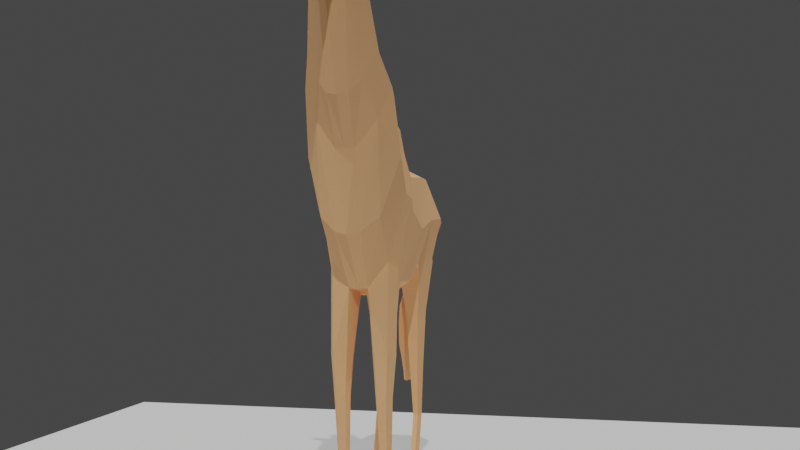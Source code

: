 # Source: girrafe-ploy.blend  (saved by Blender 2.80.75; exported with 4.5.12 LTS)
import bpy
from mathutils import Matrix  # noqa: F401  (used for matrix-valued properties, if any)

bpy.ops.wm.read_factory_settings(use_empty=True)
scene = bpy.context.scene
scene.name = 'Scene'

# ---- collections
col_collection = bpy.data.collections.new('Collection'); scene.collection.children.link(col_collection)

# ---- materials (node trees are filled in below, after node groups)
mat_material_001 = bpy.data.materials.new('Material.001')
mat_material_001.use_transparent_shadow = False

# ---- material node trees
mat_material_001.use_nodes = True; mat_material_001.node_tree.nodes.clear()
_N = mat_material_001.node_tree.nodes; _L = mat_material_001.node_tree.links
n0 = _N.new('ShaderNodeOutputMaterial'); n0.name = 'Material Output'; n0.location = (300, 300)
n1 = _N.new('ShaderNodeBsdfPrincipled'); n1.name = 'Principled BSDF'; n1.location = (10, 300)
n1.distribution = 'GGX'
n1.subsurface_method = 'BURLEY'
n1.inputs[0].default_value = (1.0, 0.5286, 0.258, 1.0)
n1.inputs[2].default_value = 1.0
n1.inputs[3].default_value = 1.45
n1.inputs[13].default_value = 0.08182
n1.inputs[27].default_value = (0.0, 0.0, 0.0, 1.0)
n1.inputs[28].default_value = 1.0
_L.new(n1.outputs[0], n0.inputs[0])
n0.is_active_output = True

# ---- world
world_world = bpy.data.worlds.new('World'); scene.world = world_world
world_world.use_nodes = True; world_world.node_tree.nodes.clear()
_N = world_world.node_tree.nodes; _L = world_world.node_tree.links
n0 = _N.new('ShaderNodeOutputWorld'); n0.name = 'World Output'; n0.location = (300, 300)
n1 = _N.new('ShaderNodeBackground'); n1.name = 'Background'; n1.location = (10, 300)
n1.inputs[0].default_value = (0.05088, 0.05088, 0.05088, 1.0)
_L.new(n1.outputs[0], n0.inputs[0])
n0.is_active_output = True
world_world.color = (0.05088, 0.05088, 0.05088)
world_world.use_sun_shadow = False
world_world.sun_shadow_jitter_overblur = 0.0

# ---- cameras
cam_camera = bpy.data.cameras.new('Camera')
cam_camera.clip_end = 100.0
cam_camera.ortho_scale = 7.314

# ---- lights
light_sun = bpy.data.lights.new('Sun', 'SUN')
light_sun.transmission_factor = 0.0
light_sun.energy = 1.0
light_sun.shadow_soft_size = 0.125
light_sun_001 = bpy.data.lights.new('Sun.001', 'SUN')
light_sun_001.transmission_factor = 0.0
light_sun_001.energy = 1.0
light_sun_001.shadow_soft_size = 0.125
light_sun_002 = bpy.data.lights.new('Sun.002', 'SUN')
light_sun_002.transmission_factor = 0.0
light_sun_002.energy = 1.0
light_sun_002.shadow_soft_size = 0.125

# ---- meshes
me_plane = bpy.data.meshes.new('Plane')
me_plane.from_pydata([(-1.566, 0.0, -0.7167), (-0.8824, 0.0, -0.9043), (-1.438, 0.0, -0.1014), (-1.074, 0.0, 0.1598), (-0.457, 0.0, -1.17), (-0.5527, 0.0, 0.2024), (0.0002854, 0.0, -1.138), (-0.04226, 0.0, 0.5533), (0.4257, 0.0, -1.043), (0.1173, 0.0, 0.7235), (0.8416, 0.0, -0.5295), (0.3832, 0.0, 0.8936), (1.16, 0.0, 0.7229), (0.8086, 0.0, 1.574), (1.33, 0.0, 1.616), (1.0, 0.0, 2.042), (1.457, 0.0, 2.063), (1.128, 0.0, 2.319), (1.596, 0.0, 2.169), (1.298, 0.0, 2.489), (1.883, 0.0, 2.031), (1.404, 0.0, 2.659), (2.095, 0.0, 2.031), (1.723, 0.0, 2.691), (2.298, 0.0, 1.925), (1.925, 0.0, 2.585), (2.375, 0.0, 1.992), (2.32, 0.0, 2.149), (0.8975, 0.0, 0.262), (0.6232, 0.0, 1.191), (-1.383, -0.311, -0.06353), (-1.51, -0.311, -0.766), (-0.8311, -0.311, -0.8426), (-1.012, -0.311, 0.06736), (-0.4057, -0.311, -1.016), (-0.4808, -0.311, 0.04826), (0.01056, -0.311, -0.9944), (-0.01144, -0.311, 0.3992), (0.3545, -0.2777, -0.7865), (0.1802, -0.3291, 0.5194), (0.7098, -0.2884, -0.3654), (0.4367, -0.3564, 0.7639), (1.063, -0.2083, 0.8668), (0.8543, -0.2083, 1.373), (0.8341, -0.299, 0.538), (0.7119, -0.2763, 1.107), (1.313, -0.1275, 1.626), (1.014, -0.1275, 2.012), (1.429, -0.1121, 2.031), (1.172, -0.1334, 2.244), (1.59, -0.1304, 2.229), (1.332, -0.1272, 2.428), (1.886, -0.141, 2.109), (1.463, -0.1409, 2.613), (2.099, -0.141, 2.109), (1.725, -0.1409, 2.639), (2.268, -0.09098, 2.03), (1.96, -0.1448, 2.524), (2.366, -0.05877, 2.048), (0.8101, -0.1249, -0.5011), (0.4257, -0.09278, -1.043), (0.6232, -0.09278, 1.191), (0.8086, -0.09278, 1.574), (-0.8824, -0.09278, -0.9043), (-1.55, -0.08528, -0.7888), (0.1173, -0.09278, 0.7235), (0.3832, -0.09278, 0.8936), (1.883, -0.06342, 2.031), (1.596, -0.06342, 2.169), (-1.422, -0.08528, -0.08629), (-1.074, -0.09278, 0.1598), (1.298, -0.06342, 2.489), (1.434, -0.07409, 2.663), (1.14, -0.1022, 0.7427), (0.8975, -0.09278, 0.262), (-0.457, -0.09278, -1.17), (2.095, -0.06342, 2.031), (-0.5527, -0.09278, 0.2024), (1.696, -0.07409, 2.689), (1.33, -0.06342, 1.616), (1.0, -0.06342, 2.042), (0.0002854, -0.09278, -1.138), (2.3, -0.05646, 1.939), (-0.04226, -0.09278, 0.5533), (1.925, -0.06342, 2.585), (1.457, -0.06342, 2.063), (2.32, -0.06418, 2.141), (2.389, -0.02544, 2.011), (1.128, -0.06342, 2.319), (-1.51, -0.311, -0.766), (-0.8824, -0.311, -0.9043), (-0.8824, -0.09278, -0.9043), (-1.51, -0.09278, -0.766), (-1.51, -0.311, -0.766), (-0.8824, -0.311, -0.9043), (-0.8824, -0.09278, -0.9043), (-1.51, -0.09278, -0.766), (-1.376, -0.2646, -1.345), (-1.015, -0.2646, -1.424), (-1.015, -0.1391, -1.424), (-1.376, -0.1391, -1.345), (-1.347, -0.2439, -1.976), (-1.101, -0.2439, -1.948), (-1.101, -0.1599, -1.948), (-1.304, -0.1612, -1.982), (-1.343, -0.2266, -2.524), (-1.199, -0.2266, -2.508), (-1.199, -0.1772, -2.508), (-1.3, -0.1779, -2.511), (-1.22, -0.2266, -2.903), (-1.074, -0.2266, -2.897), (-1.074, -0.1772, -2.897), (-1.22, -0.1772, -2.903), (-1.197, -0.2391, -3.117), (-0.9776, -0.2391, -3.107), (-0.9776, -0.1646, -3.107), (-1.197, -0.1646, -3.117), (-1.112, -0.2391, -3.289), (-0.911, -0.2391, -3.2), (-0.911, -0.1646, -3.2), (-1.112, -0.1646, -3.289), (-1.14, -0.2661, -3.385), (-0.761, -0.2661, -3.385), (-0.761, -0.1376, -3.385), (-1.14, -0.1376, -3.385), (0.1078, -0.2664, -1.732), (0.3636, -0.2664, -1.674), (0.1078, -0.1352, -1.732), (0.3636, -0.1352, -1.674), (0.1468, -0.2488, -2.114), (0.3349, -0.2488, -2.106), (0.1468, -0.1546, -2.114), (0.3349, -0.1546, -2.106), (0.1253, -0.2359, -2.644), (0.2595, -0.2359, -2.666), (0.1253, -0.1678, -2.644), (0.2595, -0.1678, -2.666), (0.07713, -0.2464, -3.01), (0.2546, -0.2464, -2.999), (0.07713, -0.1574, -3.01), (0.2546, -0.1574, -2.999), (0.1303, -0.2374, -3.173), (0.2719, -0.2374, -3.165), (0.1303, -0.1664, -3.173), (0.2719, -0.1664, -3.165), (0.09341, -0.2621, -3.334), (0.3184, -0.2621, -3.248), (0.09341, -0.1416, -3.334), (0.3184, -0.1416, -3.248), (0.1404, -0.2873, -3.385), (0.4819, -0.2873, -3.385), (0.1404, -0.1164, -3.385), (0.4819, -0.1164, -3.385), (0.213, 0.0, -1.09), (0.03751, 0.0, 0.6384), (0.2034, -0.3369, -0.8625), (0.1053, -0.3339, 0.4873), (0.03751, -0.03411, 0.6384), (0.213, -0.03411, -1.09), (0.2357, -0.3268, -1.703), (0.2357, -0.1086, -1.703), (0.2408, -0.2931, -2.11), (0.2408, -0.1365, -2.11), (0.1924, -0.2721, -2.655), (0.1924, -0.1589, -2.655), (0.1659, -0.2895, -3.004), (0.1659, -0.1415, -3.004), (0.2011, -0.2745, -3.169), (0.2011, -0.1565, -3.169), (0.2059, -0.3157, -3.291), (0.2059, -0.1153, -3.291), (0.3111, -0.3576, -3.385), (0.3111, -0.07343, -3.385), (-1.224, 0.0, -0.8001), (-1.256, 0.0, 0.02923), (-1.171, -0.394, -0.8043), (-1.191, -0.3189, 0.05135), (-1.248, -0.0261, 0.03676), (-1.216, -0.0261, -0.8465), (-1.196, -0.394, -0.8352), (-1.196, -0.03231, -0.8352), (-1.196, -0.394, -0.8352), (-1.196, -0.03231, -0.8352), (-1.196, -0.3171, -1.385), (-1.196, -0.1092, -1.385), (-1.224, -0.2827, -1.962), (-1.224, -0.1436, -1.962), (-1.271, -0.2541, -2.516), (-1.271, -0.1722, -2.516), (-1.147, -0.2541, -2.9), (-1.147, -0.1722, -2.9), (-1.087, -0.2749, -3.112), (-1.087, -0.1514, -3.112), (-1.011, -0.2749, -3.245), (-1.011, -0.1514, -3.245), (-0.9503, -0.3196, -3.385), (-0.9503, -0.1067, -3.385), (0.1053, -0.1854, 0.4873), (-1.498, 0.0, -0.2457), (-1.447, -0.4413, -0.4148), (-0.9217, -0.4413, -0.3876), (-0.4433, -0.4413, -0.4839), (-0.0004389, -0.4413, -0.2976), (0.2674, -0.4337, -0.1335), (0.5732, -0.4527, 0.1992), (0.9587, -0.3386, 1.12), (1.164, -0.2578, 1.819), (1.301, -0.2531, 2.138), (1.461, -0.2591, 2.328), (1.597, -0.2101, 2.432), (1.831, -0.2043, 2.462), (2.097, -0.1898, 2.356), (2.332, -0.09809, 2.144), (0.773, -0.418, 0.8227), (-1.479, -0.1234, -0.2528), (0.1543, -0.4657, -0.1876), (-1.181, -0.4867, -0.3765), (-1.584, 0.0, -0.2931), (-1.594, -0.07613, -0.2889), (-1.507, -0.09509, -0.2813), (-1.506, 0.0, -0.2914), (-1.627, 0.0, -0.4924), (-1.632, -0.07103, -0.4898), (-1.583, -0.08171, -0.488), (-1.583, 0.0, -0.4937), (-1.628, 0.0, -0.7019), (-1.633, -0.03239, -0.6992), (-1.584, -0.04306, -0.6974), (-1.584, 0.0, -0.7031), (-1.63, 0.0, -0.958), (-1.636, -0.02164, -0.9554), (-1.587, -0.03231, -0.9536), (-1.587, 0.0, -0.9593), (-1.664, 0.0, -1.238), (-1.638, -0.01822, -1.229), (-1.589, -0.02889, -1.227), (-1.589, 0.0, -1.233), (-1.716, 0.0, -1.372), (-1.698, -0.03754, -1.359), (-1.576, -0.0641, -1.354), (-1.538, 0.0, -1.373), (-1.719, 0.0, -1.56), (-1.703, -0.04095, -1.546), (-1.562, -0.07139, -1.541), (-1.525, 0.0, -1.562), (-1.756, 0.0, -1.805), (-1.744, -0.032, -1.789), (-1.57, -0.0699, -1.783), (-1.532, 0.0, -1.807), (-1.749, 0.0, -1.935), (-1.734, -0.07043, -1.92), (-1.588, -0.0497, -1.917), (-1.551, 0.0, -1.936), (-1.753, 0.0, -2.118), (-1.733, -0.04579, -2.106), (-1.635, -0.03186, -2.104), (-1.598, 0.0, -2.118), (-1.753, 0.0, -2.118), (-1.733, -0.04579, -2.106), (-1.635, -0.03186, -2.104), (-1.598, 0.0, -2.118), (-1.753, 0.0, -2.211), (-1.727, -0.04381, -2.202), (-1.679, -0.03688, -2.201), (-1.641, 0.0, -2.21), (1.645, -0.1566, 2.704), (1.503, -0.1566, 2.69), (1.488, -0.1203, 2.717), (1.63, -0.1203, 2.731), (1.635, -0.1478, 2.807), (1.516, -0.1521, 2.796), (1.503, -0.1158, 2.806), (1.622, -0.1115, 2.818), (1.644, -0.1593, 2.859), (1.5, -0.1555, 2.847), (1.488, -0.1091, 2.853), (1.632, -0.1129, 2.864), (1.679, -0.2373, 2.494), (1.647, -0.1953, 2.604), (1.735, -0.2338, 2.513), (1.71, -0.1953, 2.62), (1.677, -0.271, 2.494), (1.639, -0.222, 2.622), (1.726, -0.2683, 2.524), (1.697, -0.2233, 2.649), (1.681, -0.3487, 2.548), (1.656, -0.3155, 2.635), (1.714, -0.3456, 2.569), (1.694, -0.3152, 2.654), (1.685, -0.4107, 2.598), (1.671, -0.3923, 2.646), (1.71, -0.4092, 2.606), (1.699, -0.3923, 2.653)], [], [(216, 200, 33, 176), (200, 32, 34, 201), (201, 34, 36, 202), (215, 155, 38, 203), (203, 38, 40, 204), (213, 44, 42, 205), (205, 42, 46, 206), (206, 46, 48, 207), (207, 48, 50, 208), (208, 50, 52, 209), (209, 52, 54, 210), (210, 54, 56, 211), (211, 56, 58, 212), (204, 40, 44, 213), (60, 59, 40, 38), (62, 61, 45, 43), (178, 63, 91, 180), (66, 65, 39, 41), (68, 67, 52, 50), (177, 69, 30, 176), (72, 71, 51, 53), (74, 73, 42, 44), (61, 66, 41, 45), (63, 75, 34, 32), (67, 76, 54, 52), (77, 70, 33, 35), (55, 78, 268, 265), (73, 79, 46, 42), (80, 62, 43, 47), (75, 81, 36, 34), (76, 82, 56, 54), (83, 77, 35, 37), (84, 78, 55, 57), (79, 85, 48, 46), (88, 80, 47, 49), (155, 36, 125, 159), (82, 87, 58, 56), (157, 83, 37, 156), (85, 68, 50, 48), (59, 74, 44, 40), (214, 64, 31, 199), (71, 88, 49, 51), (19, 17, 88, 71), (198, 0, 64, 214), (10, 28, 74, 59), (16, 18, 68, 85), (27, 25, 84, 86), (154, 7, 83, 157), (24, 26, 87, 82), (153, 8, 60, 158), (17, 15, 80, 88), (14, 16, 85, 79), (25, 23, 78, 84), (7, 5, 77, 83), (22, 24, 82, 76), (4, 6, 81, 75), (15, 13, 62, 80), (12, 14, 79, 73), (23, 21, 72, 78), (5, 3, 70, 77), (20, 22, 76, 67), (1, 4, 75, 63), (29, 11, 66, 61), (28, 12, 73, 74), (21, 19, 71, 72), (174, 2, 69, 177), (18, 20, 67, 68), (11, 9, 65, 66), (173, 1, 63, 178), (13, 29, 61, 62), (8, 10, 59, 60), (180, 91, 95, 182), (63, 32, 90, 91), (175, 31, 89, 179), (31, 64, 92, 89), (93, 96, 100, 97), (91, 90, 94, 95), (89, 92, 96, 93), (179, 89, 93, 181), (184, 99, 103, 186), (181, 93, 97, 183), (182, 95, 99, 184), (95, 94, 98, 99), (103, 102, 106, 107), (99, 98, 102, 103), (97, 100, 104, 101), (183, 97, 101, 185), (105, 108, 112, 109), (101, 104, 108, 105), (185, 101, 105, 187), (186, 103, 107, 188), (190, 111, 115, 192), (187, 105, 109, 189), (188, 107, 111, 190), (107, 106, 110, 111), (113, 116, 120, 117), (111, 110, 114, 115), (109, 112, 116, 113), (189, 109, 113, 191), (117, 120, 124, 121), (191, 113, 117, 193), (192, 115, 119, 194), (115, 114, 118, 119), (196, 123, 122, 195), (193, 117, 121, 195), (194, 119, 123, 196), (119, 118, 122, 123), (128, 126, 130, 132), (158, 60, 128, 160), (36, 81, 127, 125), (60, 38, 126, 128), (161, 129, 133, 163), (159, 125, 129, 161), (160, 128, 132, 162), (125, 127, 131, 129), (164, 136, 140, 166), (162, 132, 136, 164), (129, 131, 135, 133), (132, 130, 134, 136), (140, 138, 142, 144), (133, 135, 139, 137), (136, 134, 138, 140), (163, 133, 137, 165), (168, 144, 148, 170), (165, 137, 141, 167), (166, 140, 144, 168), (137, 139, 143, 141), (145, 147, 151, 149), (141, 143, 147, 145), (144, 142, 146, 148), (167, 141, 145, 169), (172, 152, 150, 171), (148, 146, 150, 152), (169, 145, 149, 171), (170, 148, 152, 172), (147, 170, 172, 151), (146, 169, 171, 150), (151, 172, 171, 149), (142, 167, 169, 146), (139, 166, 168, 143), (138, 165, 167, 142), (143, 168, 170, 147), (134, 163, 165, 138), (131, 162, 164, 135), (135, 164, 166, 139), (127, 160, 162, 131), (126, 159, 161, 130), (130, 161, 163, 134), (81, 158, 160, 127), (6, 153, 158, 81), (9, 154, 157, 65), (65, 157, 156, 39), (38, 155, 159, 126), (202, 36, 155, 215), (120, 194, 196, 124), (118, 193, 195, 122), (124, 196, 195, 121), (116, 192, 194, 120), (114, 191, 193, 118), (110, 189, 191, 114), (108, 188, 190, 112), (106, 187, 189, 110), (112, 190, 192, 116), (104, 186, 188, 108), (102, 185, 187, 106), (98, 183, 185, 102), (96, 182, 184, 100), (94, 181, 183, 98), (100, 184, 186, 104), (90, 179, 181, 94), (32, 175, 179, 90), (92, 180, 182, 96), (0, 173, 178, 64), (3, 174, 177, 70), (70, 177, 176, 33), (64, 178, 180, 92), (199, 216, 176, 30), (31, 175, 216, 199), (37, 202, 215, 156), (214, 69, 218, 219), (69, 214, 199, 30), (27, 86, 212, 58, 87, 26), (41, 204, 213, 45), (55, 210, 211, 57), (53, 209, 277, 278), (51, 208, 209, 53), (49, 207, 208, 51), (47, 206, 207, 49), (43, 205, 206, 47), (45, 213, 205, 43), (39, 203, 204, 41), (156, 215, 203, 39), (35, 201, 202, 37), (33, 200, 201, 35), (175, 32, 200, 216), (218, 217, 221, 222), (198, 214, 219, 220), (69, 2, 217, 218), (223, 222, 226, 227), (220, 219, 223, 224), (219, 218, 222, 223), (228, 227, 231, 232), (222, 221, 225, 226), (224, 223, 227, 228), (232, 231, 235, 236), (227, 226, 230, 231), (226, 225, 229, 230), (234, 233, 237, 238), (231, 230, 234, 235), (230, 229, 233, 234), (238, 237, 241, 242), (236, 235, 239, 240), (235, 234, 238, 239), (242, 241, 245, 246), (240, 239, 243, 244), (239, 238, 242, 243), (248, 247, 251, 252), (244, 243, 247, 248), (243, 242, 246, 247), (252, 251, 255, 256), (247, 246, 250, 251), (246, 245, 249, 250), (254, 253, 257, 258), (251, 250, 254, 255), (250, 249, 253, 254), (258, 257, 261, 262), (256, 255, 259, 260), (255, 254, 258, 259), (261, 264, 263, 262), (260, 259, 263, 264), (259, 258, 262, 263), (57, 211, 212, 86, 84), (265, 268, 272, 269), (53, 55, 265, 266), (72, 53, 266, 267), (78, 72, 267, 268), (269, 272, 276, 273), (266, 265, 269, 270), (268, 267, 271, 272), (267, 266, 270, 271), (276, 275, 274, 273), (270, 269, 273, 274), (272, 271, 275, 276), (271, 270, 274, 275), (280, 278, 282, 284), (55, 53, 278, 280), (210, 55, 280, 279), (209, 210, 279, 277), (281, 283, 287, 285), (278, 277, 281, 282), (277, 279, 283, 281), (279, 280, 284, 283), (287, 288, 292, 291), (283, 284, 288, 287), (284, 282, 286, 288), (282, 281, 285, 286), (290, 289, 291, 292), (288, 286, 290, 292), (286, 285, 289, 290), (285, 287, 291, 289)])
_uv = me_plane.uv_layers.new(name='UVMap')
_uv.uv.foreach_set('vector', [0.5, 0.5, 1.0, 0.5, 1.0, 1.0, 0.5, 1.0, 1.0, 0.5, 1.0, 0.0, 1.0, 0.0, 1.0, 0.5, 1.0, 0.5, 1.0, 0.0, 1.0, 0.0, 1.0, 0.5, 1.0, 0.5, 1.0, 0.0, 1.0, 0.0, 1.0, 0.5, 1.0, 0.5, 1.0, 0.0, 1.0, 0.0, 1.0, 0.5, 1.0, 0.5, 1.0, 0.0, 1.0, 0.0, 1.0, 0.5, 1.0, 0.5, 1.0, 0.0, 1.0, 0.0, 1.0, 0.5, 1.0, 0.5, 1.0, 0.0, 1.0, 0.0, 1.0, 0.5, 1.0, 0.5, 1.0, 0.0, 1.0, 0.0, 1.0, 0.5, 1.0, 0.5, 1.0, 0.0, 1.0, 0.0, 1.0, 0.5, 1.0, 0.5, 1.0, 0.0, 1.0, 0.0, 1.0, 0.5, 1.0, 0.5, 1.0, 0.0, 1.0, 0.0, 1.0, 0.5, 1.0, 0.5, 1.0, 0.0, 1.0, 0.0, 1.0, 0.5, 1.0, 0.5, 1.0, 0.0, 1.0, 0.0, 1.0, 0.5, 1.0, 0.0, 1.0, 0.0, 1.0, 0.0, 1.0, 0.0, 1.0, 1.0, 1.0, 1.0, 1.0, 1.0, 1.0, 1.0, 0.5, 0.0, 1.0, 0.0, 1.0, 0.0, 0.5, 0.0, 1.0, 1.0, 1.0, 1.0, 1.0, 1.0, 1.0, 1.0, 1.0, 0.0, 1.0, 0.0, 1.0, 0.0, 1.0, 0.0, 0.5, 1.0, 0.0, 1.0, 0.0, 1.0, 0.5, 1.0, 1.0, 1.0, 1.0, 1.0, 1.0, 1.0, 1.0, 1.0, 1.0, 0.0, 1.0, 0.0, 1.0, 0.0, 1.0, 0.0, 1.0, 1.0, 1.0, 1.0, 1.0, 1.0, 1.0, 1.0, 1.0, 0.0, 1.0, 0.0, 1.0, 0.0, 1.0, 0.0, 1.0, 0.0, 1.0, 0.0, 1.0, 0.0, 1.0, 0.0, 1.0, 1.0, 1.0, 1.0, 1.0, 1.0, 1.0, 1.0, 1.0, 1.0, 1.0, 1.0, 1.0, 1.0, 1.0, 1.0, 1.0, 0.0, 1.0, 0.0, 1.0, 0.0, 1.0, 0.0, 1.0, 1.0, 1.0, 1.0, 1.0, 1.0, 1.0, 1.0, 1.0, 0.0, 1.0, 0.0, 1.0, 0.0, 1.0, 0.0, 1.0, 0.0, 1.0, 0.0, 1.0, 0.0, 1.0, 0.0, 1.0, 1.0, 1.0, 1.0, 1.0, 1.0, 1.0, 1.0, 1.0, 1.0, 1.0, 1.0, 1.0, 1.0, 1.0, 1.0, 1.0, 0.0, 1.0, 0.0, 1.0, 0.0, 1.0, 0.0, 1.0, 1.0, 1.0, 1.0, 1.0, 1.0, 1.0, 1.0, 1.0, 0.0, 1.0, 0.0, 1.0, 0.0, 1.0, 0.0, 1.0, 0.0, 1.0, 0.0, 1.0, 0.0, 1.0, 0.0, 1.0, 1.0, 1.0, 1.0, 1.0, 1.0, 1.0, 1.0, 1.0, 0.0, 1.0, 0.0, 1.0, 0.0, 1.0, 0.0, 1.0, 0.0, 1.0, 0.0, 1.0, 0.0, 1.0, 0.0, 0.0, 0.5, 0.0, 0.0, 0.0, 0.0, 0.0, 0.5, 1.0, 1.0, 1.0, 1.0, 1.0, 1.0, 1.0, 1.0, 1.0, 1.0, 1.0, 1.0, 1.0, 1.0, 1.0, 1.0, 0.0, 0.5, 0.0, 0.0, 0.0, 0.0, 0.0, 0.5, 1.0, 0.0, 1.0, 0.0, 1.0, 0.0, 1.0, 0.0, 1.0, 0.0, 1.0, 0.0, 1.0, 0.0, 1.0, 0.0, 1.0, 1.0, 1.0, 1.0, 1.0, 1.0, 1.0, 1.0, 1.0, 1.0, 1.0, 1.0, 1.0, 1.0, 1.0, 1.0, 1.0, 0.0, 1.0, 0.0, 1.0, 0.0, 1.0, 0.0, 1.0, 0.0, 1.0, 0.0, 1.0, 0.0, 1.0, 0.0, 1.0, 1.0, 1.0, 1.0, 1.0, 1.0, 1.0, 1.0, 1.0, 0.0, 1.0, 0.0, 1.0, 0.0, 1.0, 0.0, 1.0, 1.0, 1.0, 1.0, 1.0, 1.0, 1.0, 1.0, 1.0, 1.0, 1.0, 1.0, 1.0, 1.0, 1.0, 1.0, 1.0, 0.0, 1.0, 0.0, 1.0, 0.0, 1.0, 0.0, 1.0, 0.0, 1.0, 0.0, 1.0, 0.0, 1.0, 0.0, 1.0, 1.0, 1.0, 1.0, 1.0, 1.0, 1.0, 1.0, 1.0, 0.0, 1.0, 0.0, 1.0, 0.0, 1.0, 0.0, 1.0, 1.0, 1.0, 1.0, 1.0, 1.0, 1.0, 1.0, 1.0, 1.0, 1.0, 1.0, 1.0, 1.0, 1.0, 1.0, 1.0, 0.0, 1.0, 0.0, 1.0, 0.0, 1.0, 0.0, 1.0, 0.0, 1.0, 0.0, 1.0, 0.0, 1.0, 0.0, 1.0, 1.0, 1.0, 1.0, 1.0, 1.0, 1.0, 1.0, 1.0, 0.0, 1.0, 0.0, 1.0, 0.0, 1.0, 0.0, 1.0, 1.0, 1.0, 1.0, 1.0, 1.0, 1.0, 1.0, 0.5, 1.0, 0.0, 1.0, 0.0, 1.0, 0.5, 1.0, 1.0, 0.0, 1.0, 0.0, 1.0, 0.0, 1.0, 0.0, 1.0, 1.0, 1.0, 1.0, 1.0, 1.0, 1.0, 1.0, 0.5, 0.0, 1.0, 0.0, 1.0, 0.0, 0.5, 0.0, 1.0, 1.0, 1.0, 1.0, 1.0, 1.0, 1.0, 1.0, 1.0, 0.0, 1.0, 0.0, 1.0, 0.0, 1.0, 0.0, 0.5, 0.0, 1.0, 0.0, 1.0, 0.0, 0.5, 0.0, 1.0, 0.0, 1.0, 0.0, 1.0, 0.0, 1.0, 0.0, 0.5, 0.0, 0.0, 0.0, 0.0, 0.0, 0.5, 0.0, 0.0, 0.0, 0.0, 0.0, 0.0, 0.0, 0.0, 0.0, 0.0, 0.0, 0.0, 0.0, 0.0, 0.0, 0.0, 0.0, 1.0, 0.0, 1.0, 0.0, 1.0, 0.0, 1.0, 0.0, 0.0, 0.0, 0.0, 0.0, 0.0, 0.0, 0.0, 0.0, 0.5, 0.0, 0.0, 0.0, 0.0, 0.0, 0.5, 0.0, 0.5, 0.0, 1.0, 0.0, 1.0, 0.0, 0.5, 0.0, 0.5, 0.0, 0.0, 0.0, 0.0, 0.0, 0.5, 0.0, 0.5, 0.0, 1.0, 0.0, 1.0, 0.0, 0.5, 0.0, 1.0, 0.0, 1.0, 0.0, 1.0, 0.0, 1.0, 0.0, 1.0, 0.0, 1.0, 0.0, 1.0, 0.0, 1.0, 0.0, 1.0, 0.0, 1.0, 0.0, 1.0, 0.0, 1.0, 0.0, 0.0, 0.0, 0.0, 0.0, 0.0, 0.0, 0.0, 0.0, 0.5, 0.0, 0.0, 0.0, 0.0, 0.0, 0.5, 0.0, 0.0, 0.0, 0.0, 0.0, 0.0, 0.0, 0.0, 0.0, 0.0, 0.0, 0.0, 0.0, 0.0, 0.0, 0.0, 0.0, 0.5, 0.0, 0.0, 0.0, 0.0, 0.0, 0.5, 0.0, 0.5, 0.0, 1.0, 0.0, 1.0, 0.0, 0.5, 0.0, 0.5, 0.0, 1.0, 0.0, 1.0, 0.0, 0.5, 0.0, 0.5, 0.0, 0.0, 0.0, 0.0, 0.0, 0.5, 0.0, 0.5, 0.0, 1.0, 0.0, 1.0, 0.0, 0.5, 0.0, 1.0, 0.0, 1.0, 0.0, 1.0, 0.0, 1.0, 0.0, 0.0, 0.0, 0.0, 0.0, 0.0, 0.0, 0.0, 0.0, 1.0, 0.0, 1.0, 0.0, 1.0, 0.0, 1.0, 0.0, 0.0, 0.0, 0.0, 0.0, 0.0, 0.0, 0.0, 0.0, 0.5, 0.0, 0.0, 0.0, 0.0, 0.0, 0.5, 0.0, 0.0, 0.0, 0.0, 0.0, 0.0, 0.0, 0.0, 0.0, 0.5, 0.0, 0.0, 0.0, 0.0, 0.0, 0.5, 0.0, 0.5, 0.0, 1.0, 0.0, 1.0, 0.0, 0.5, 0.0, 1.0, 0.0, 1.0, 0.0, 1.0, 0.0, 1.0, 0.0, 0.5, 0.0, 1.0, 0.0, 1.0, 0.0, 0.5, 0.0, 0.5, 0.0, 0.0, 0.0, 0.0, 0.0, 0.5, 0.0, 0.5, 0.0, 1.0, 0.0, 1.0, 0.0, 0.5, 0.0, 1.0, 0.0, 1.0, 0.0, 1.0, 0.0, 1.0, 0.0, 1.0, 0.0, 1.0, 0.0, 1.0, 0.0, 1.0, 0.0, 1.0, 0.0, 1.0, 0.0, 1.0, 0.0, 1.0, 0.0, 1.0, 0.0, 1.0, 0.0, 1.0, 0.0, 1.0, 0.0, 1.0, 0.0, 1.0, 0.0, 1.0, 0.0, 1.0, 0.0, 1.0, 0.0, 1.0, 0.0, 1.0, 0.0, 1.0, 0.0, 1.0, 0.0, 1.0, 0.0, 1.0, 0.0, 1.0, 0.0, 1.0, 0.0, 1.0, 0.0, 1.0, 0.0, 1.0, 0.0, 1.0, 0.0, 1.0, 0.0, 1.0, 0.0, 1.0, 0.0, 1.0, 0.0, 1.0, 0.0, 1.0, 0.0, 1.0, 0.0, 1.0, 0.0, 1.0, 0.0, 1.0, 0.0, 1.0, 0.0, 1.0, 0.0, 1.0, 0.0, 1.0, 0.0, 1.0, 0.0, 1.0, 0.0, 1.0, 0.0, 1.0, 0.0, 1.0, 0.0, 1.0, 0.0, 1.0, 0.0, 1.0, 0.0, 1.0, 0.0, 1.0, 0.0, 1.0, 0.0, 1.0, 0.0, 1.0, 0.0, 1.0, 0.0, 1.0, 0.0, 1.0, 0.0, 1.0, 0.0, 1.0, 0.0, 1.0, 0.0, 1.0, 0.0, 1.0, 0.0, 1.0, 0.0, 1.0, 0.0, 1.0, 0.0, 1.0, 0.0, 1.0, 0.0, 1.0, 0.0, 1.0, 0.0, 1.0, 0.0, 1.0, 0.0, 1.0, 0.0, 1.0, 0.0, 1.0, 0.0, 1.0, 0.0, 1.0, 0.0, 1.0, 0.0, 1.0, 0.0, 1.0, 0.0, 1.0, 0.0, 1.0, 0.0, 1.0, 0.0, 1.0, 0.0, 1.0, 0.0, 1.0, 0.0, 1.0, 0.0, 1.0, 0.0, 1.0, 0.0, 1.0, 0.0, 1.0, 0.0, 1.0, 0.0, 1.0, 0.0, 1.0, 0.0, 1.0, 0.0, 1.0, 0.0, 1.0, 0.0, 1.0, 0.0, 1.0, 0.0, 1.0, 0.0, 1.0, 0.0, 1.0, 0.0, 1.0, 0.0, 1.0, 0.0, 1.0, 0.0, 1.0, 0.0, 1.0, 0.0, 1.0, 0.0, 1.0, 0.0, 1.0, 0.0, 1.0, 0.0, 1.0, 0.0, 1.0, 0.0, 1.0, 0.0, 1.0, 0.0, 1.0, 0.0, 1.0, 0.0, 1.0, 0.0, 1.0, 0.0, 1.0, 0.0, 1.0, 0.0, 1.0, 0.0, 1.0, 0.0, 1.0, 0.0, 1.0, 0.0, 1.0, 0.0, 1.0, 0.0, 1.0, 0.0, 1.0, 0.0, 1.0, 0.0, 1.0, 0.0, 1.0, 0.0, 1.0, 0.0, 1.0, 0.0, 1.0, 0.0, 1.0, 0.0, 1.0, 0.0, 1.0, 0.0, 1.0, 0.0, 1.0, 0.0, 1.0, 0.0, 1.0, 0.0, 1.0, 0.0, 1.0, 0.0, 1.0, 0.0, 1.0, 0.0, 1.0, 0.0, 1.0, 0.0, 1.0, 0.0, 1.0, 0.0, 1.0, 0.0, 1.0, 0.0, 1.0, 0.0, 1.0, 0.0, 1.0, 0.0, 1.0, 0.0, 1.0, 0.0, 1.0, 0.0, 1.0, 0.0, 1.0, 0.0, 1.0, 0.0, 1.0, 0.0, 1.0, 0.0, 1.0, 0.0, 1.0, 0.0, 1.0, 0.0, 1.0, 0.0, 1.0, 0.0, 1.0, 0.0, 1.0, 0.0, 1.0, 0.0, 1.0, 1.0, 1.0, 1.0, 1.0, 1.0, 1.0, 1.0, 1.0, 1.0, 1.0, 1.0, 1.0, 1.0, 1.0, 1.0, 1.0, 0.0, 1.0, 0.0, 1.0, 0.0, 1.0, 0.0, 1.0, 0.5, 1.0, 0.0, 1.0, 0.0, 1.0, 0.5, 0.0, 0.0, 0.5, 0.0, 0.5, 0.0, 0.0, 0.0, 1.0, 0.0, 0.5, 0.0, 0.5, 0.0, 1.0, 0.0, 0.0, 0.0, 0.5, 0.0, 0.5, 0.0, 0.0, 0.0, 0.0, 0.0, 0.5, 0.0, 0.5, 0.0, 0.0, 0.0, 1.0, 0.0, 0.5, 0.0, 0.5, 0.0, 1.0, 0.0, 1.0, 0.0, 0.5, 0.0, 0.5, 0.0, 1.0, 0.0, 0.0, 0.0, 0.5, 0.0, 0.5, 0.0, 0.0, 0.0, 1.0, 0.0, 0.5, 0.0, 0.5, 0.0, 1.0, 0.0, 0.0, 0.0, 0.5, 0.0, 0.5, 0.0, 0.0, 0.0, 0.0, 0.0, 0.5, 0.0, 0.5, 0.0, 0.0, 0.0, 1.0, 0.0, 0.5, 0.0, 0.5, 0.0, 1.0, 0.0, 1.0, 0.0, 0.5, 0.0, 0.5, 0.0, 1.0, 0.0, 0.0, 0.0, 0.5, 0.0, 0.5, 0.0, 0.0, 0.0, 1.0, 0.0, 0.5, 0.0, 0.5, 0.0, 1.0, 0.0, 0.0, 0.0, 0.5, 0.0, 0.5, 0.0, 0.0, 0.0, 1.0, 0.0, 0.5, 0.0, 0.5, 0.0, 1.0, 0.0, 1.0, 0.0, 0.5, 0.0, 0.5, 0.0, 1.0, 0.0, 0.0, 0.0, 0.5, 0.0, 0.5, 0.0, 0.0, 0.0, 0.0, 0.0, 0.5, 0.0, 0.5, 0.0, 0.0, 0.0, 1.0, 1.0, 0.5, 1.0, 0.5, 1.0, 1.0, 1.0, 1.0, 1.0, 0.5, 1.0, 0.5, 1.0, 1.0, 1.0, 0.0, 0.0, 0.5, 0.0, 0.5, 0.0, 0.0, 0.0, 0.0, 0.5, 0.5, 0.5, 0.5, 1.0, 0.0, 1.0, 0.0, 0.0, 0.5, 0.0, 0.5, 0.5, 0.0, 0.5, 1.0, 1.0, 1.0, 0.5, 1.0, 0.5, 1.0, 1.0, 0.0, 0.5, 0.0, 1.0, 0.0, 1.0, 0.0, 0.5, 0.0, 1.0, 0.0, 0.5, 0.0, 0.5, 0.0, 1.0, 1.0, 1.0, 1.0, 1.0, 1.0, 0.5, 1.0, 0.0, 1.0, 0.0, 1.0, 0.0, 1.0, 1.0, 1.0, 0.5, 1.0, 0.5, 1.0, 1.0, 1.0, 1.0, 1.0, 0.5, 1.0, 0.5, 1.0, 1.0, 1.0, 1.0, 1.0, 0.5, 1.0, 0.5, 1.0, 1.0, 1.0, 1.0, 1.0, 0.5, 1.0, 0.5, 1.0, 1.0, 1.0, 1.0, 1.0, 0.5, 1.0, 0.5, 1.0, 1.0, 1.0, 1.0, 1.0, 0.5, 1.0, 0.5, 1.0, 1.0, 1.0, 1.0, 1.0, 0.5, 1.0, 0.5, 1.0, 1.0, 1.0, 1.0, 1.0, 0.5, 1.0, 0.5, 1.0, 1.0, 1.0, 1.0, 1.0, 0.5, 1.0, 0.5, 1.0, 1.0, 1.0, 1.0, 1.0, 0.5, 1.0, 0.5, 1.0, 1.0, 1.0, 1.0, 1.0, 0.5, 1.0, 0.5, 1.0, 1.0, 1.0, 1.0, 1.0, 0.5, 1.0, 0.5, 1.0, 1.0, 0.5, 0.0, 1.0, 0.0, 1.0, 0.5, 0.5, 0.5, 0.0, 1.0, 0.0, 1.0, 0.0, 1.0, 0.0, 1.0, 0.0, 0.5, 0.0, 0.5, 0.0, 0.5, 0.0, 0.5, 0.0, 1.0, 0.0, 1.0, 0.0, 1.0, 0.0, 1.0, 0.0, 0.5, 0.0, 1.0, 0.0, 1.0, 0.0, 0.5, 0.0, 0.5, 0.0, 0.5, 0.0, 0.5, 0.0, 0.5, 0.0, 0.5, 0.0, 1.0, 0.0, 1.0, 0.0, 0.5, 0.0, 0.5, 0.0, 0.5, 0.0, 0.5, 0.0, 0.5, 0.0, 1.0, 0.0, 1.0, 0.0, 1.0, 0.0, 1.0, 0.0, 0.5, 0.0, 0.5, 0.0, 0.5, 0.0, 0.5, 0.0, 0.5, 0.0, 0.5, 0.0, 0.5, 0.0, 0.5, 0.0, 0.5, 0.0, 1.0, 0.0, 1.0, 0.0, 0.5, 0.0, 1.0, 0.0, 1.0, 0.0, 1.0, 0.0, 1.0, 0.0, 1.0, 0.0, 1.0, 0.0, 1.0, 0.0, 1.0, 0.0, 0.5, 0.0, 1.0, 0.0, 1.0, 0.0, 0.5, 0.0, 1.0, 0.0, 1.0, 0.0, 1.0, 0.0, 1.0, 0.0, 1.0, 0.0, 1.0, 0.0, 1.0, 0.0, 1.0, 0.0, 0.5, 0.0, 0.5, 0.0, 0.5, 0.0, 0.5, 0.0, 0.5, 0.0, 1.0, 0.0, 1.0, 0.0, 0.5, 0.0, 1.0, 0.0, 1.0, 0.0, 1.0, 0.0, 1.0, 0.0, 0.5, 0.0, 0.5, 0.0, 0.5, 0.0, 0.5, 0.0, 0.5, 0.0, 1.0, 0.0, 1.0, 0.0, 0.5, 0.0, 0.5, 0.0, 0.5, 0.0, 0.5, 0.0, 0.5, 0.0, 0.5, 0.0, 0.5, 0.0, 0.5, 0.0, 0.5, 0.0, 0.5, 0.0, 1.0, 0.0, 1.0, 0.0, 0.5, 0.0, 0.5, 0.0, 0.5, 0.0, 0.5, 0.0, 0.5, 0.0, 0.5, 0.0, 1.0, 0.0, 1.0, 0.0, 0.5, 0.0, 1.0, 0.0, 1.0, 0.0, 1.0, 0.0, 1.0, 0.0, 1.0, 0.0, 1.0, 0.0, 1.0, 0.0, 1.0, 0.0, 0.5, 0.0, 1.0, 0.0, 1.0, 0.0, 0.5, 0.0, 1.0, 0.0, 1.0, 0.0, 1.0, 0.0, 1.0, 0.0, 1.0, 0.0, 1.0, 0.0, 1.0, 0.0, 1.0, 0.0, 0.5, 0.0, 0.5, 0.0, 0.5, 0.0, 0.5, 0.0, 0.5, 0.0, 1.0, 0.0, 1.0, 0.0, 0.5, 0.0, 1.0, 0.0, 0.5, 0.0, 0.5, 0.0, 1.0, 0.0, 0.5, 0.0, 0.5, 0.0, 0.5, 0.0, 0.5, 0.0, 0.5, 0.0, 1.0, 0.0, 1.0, 0.0, 0.5, 1.0, 1.0, 1.0, 0.5, 1.0, 0.5, 1.0, 1.0, 1.0, 1.0, 1.0, 1.0, 1.0, 1.0, 1.0, 1.0, 1.0, 1.0, 1.0, 1.0, 1.0, 1.0, 1.0, 1.0, 1.0, 1.0, 1.0, 1.0, 1.0, 1.0, 1.0, 1.0, 1.0, 1.0, 1.0, 1.0, 1.0, 1.0, 1.0, 1.0, 1.0, 1.0, 1.0, 1.0, 1.0, 1.0, 1.0, 1.0, 1.0, 1.0, 1.0, 1.0, 1.0, 1.0, 1.0, 1.0, 1.0, 1.0, 1.0, 1.0, 1.0, 1.0, 1.0, 1.0, 1.0, 1.0, 1.0, 1.0, 1.0, 1.0, 1.0, 1.0, 1.0, 1.0, 1.0, 1.0, 1.0, 1.0, 1.0, 1.0, 1.0, 1.0, 1.0, 1.0, 1.0, 1.0, 1.0, 1.0, 1.0, 1.0, 1.0, 1.0, 1.0, 1.0, 1.0, 1.0, 1.0, 1.0, 1.0, 1.0, 1.0, 1.0, 1.0, 1.0, 1.0, 1.0, 1.0, 1.0, 1.0, 1.0, 1.0, 1.0, 1.0, 1.0, 1.0, 1.0, 1.0, 1.0, 1.0, 1.0, 1.0, 1.0, 1.0, 0.5, 1.0, 1.0, 1.0, 1.0, 1.0, 0.5, 1.0, 0.5, 1.0, 0.5, 1.0, 0.5, 1.0, 0.5, 1.0, 0.5, 1.0, 0.5, 1.0, 0.5, 1.0, 0.5, 1.0, 1.0, 1.0, 0.5, 1.0, 0.5, 1.0, 1.0, 1.0, 0.5, 1.0, 0.5, 1.0, 0.5, 1.0, 0.5, 1.0, 0.5, 1.0, 1.0, 1.0, 1.0, 1.0, 0.5, 1.0, 0.5, 1.0, 1.0, 1.0, 1.0, 1.0, 0.5, 1.0, 0.5, 1.0, 1.0, 1.0, 1.0, 1.0, 0.5, 1.0, 1.0, 1.0, 1.0, 1.0, 1.0, 1.0, 1.0, 1.0, 1.0, 1.0, 0.5, 1.0, 0.5, 1.0, 1.0, 1.0, 1.0, 1.0, 0.5, 1.0, 0.5, 1.0, 1.0, 1.0, 1.0, 1.0, 1.0, 1.0, 1.0, 1.0, 1.0, 1.0, 1.0, 1.0, 0.5, 1.0, 0.5, 1.0, 1.0, 1.0, 0.5, 1.0, 0.5, 1.0, 0.5, 1.0, 0.5])
me_plane.materials.append(mat_material_001)
me_plane.use_remesh_preserve_volume = False
me_plane.use_remesh_preserve_attributes = False
me_plane.use_mirror_vertex_groups = False
me_plane.update()
me_plane_001 = bpy.data.meshes.new('Plane.001')
me_plane_001.from_pydata([(-1.0, -1.0, 0.0), (1.0, -1.0, 0.0), (-1.0, 1.0, 0.0), (1.0, 1.0, 0.0)], [], [(0, 1, 3, 2)])
_uv = me_plane_001.uv_layers.new(name='UVMap')
_uv.uv.foreach_set('vector', [0.0, 0.0, 1.0, 0.0, 1.0, 1.0, 0.0, 1.0])
me_plane_001.use_remesh_preserve_volume = False
me_plane_001.use_remesh_preserve_attributes = False
me_plane_001.use_mirror_vertex_groups = False
me_plane_001.update()

# ---- curves / text
cu_beziercircle_001 = bpy.data.curves.new('BezierCircle.001', 'CURVE')
cu_beziercircle_001.dimensions = '3D'
_sp = cu_beziercircle_001.splines.new('BEZIER'); _sp.bezier_points.add(3)
_sp.bezier_points.foreach_set('co', [-1.0, 0.0, 0.0, 0.0, 1.0, 0.0, 1.0, 0.0, 0.0, 0.0, -1.0, 0.0])
_sp.bezier_points.foreach_set('handle_left', [-1.0, -0.5521, 0.0, -0.5521, 1.0, 0.0, 1.0, 0.5521, 0.0, 0.5521, -1.0, 0.0])
_sp.bezier_points.foreach_set('handle_right', [-1.0, 0.5521, 0.0, 0.5521, 1.0, 0.0, 1.0, -0.5521, 0.0, -0.5521, -1.0, 0.0])
for _p, _l, _r in zip(_sp.bezier_points, ['AUTO', 'AUTO', 'AUTO', 'AUTO'], ['AUTO', 'AUTO', 'AUTO', 'AUTO']): _p.handle_left_type = _l; _p.handle_right_type = _r
_sp.order_u = 0
_sp.order_v = 0
_sp.use_cyclic_u = True
cu_beziercircle_001.path_duration = 250
cu_beziercircle_001.use_path = True
cu_beziercircle_001.use_path_follow = True
cu_beziercircle_001.use_path_clamp = True
cu_beziercircle_001.eval_time = 178.0
cu_beziercircle_001.fill_mode = 'FULL'

# ---- objects
ob_camera = bpy.data.objects.new('Camera', cam_camera)
ob_plane = bpy.data.objects.new('Plane', me_plane)
ob_empty_002 = bpy.data.objects.new('Empty.002', None)
ob_empty_000 = bpy.data.objects.new('Empty.000', None)
ob_plane_001 = bpy.data.objects.new('Plane.001', me_plane_001)
ob_sun = bpy.data.objects.new('Sun', light_sun)
ob_sun_001 = bpy.data.objects.new('Sun.001', light_sun_001)
ob_sun_002 = bpy.data.objects.new('Sun.002', light_sun_002)
ob_beziercircle = bpy.data.objects.new('BezierCircle', cu_beziercircle_001)
ob_empty = bpy.data.objects.new('Empty', None)

# ---- transforms, parenting, visibility, modifiers, constraints
ob_camera.parent = ob_beziercircle
ob_camera.matrix_parent_inverse = Matrix(((1.181e-07, -0.2476, -1.41e-14, 1.009), (-1.41e-14, -6.725e-21, -0.2476, -0.0002688), (-0.2476, -1.181e-07, -6.725e-21, -7.632e-05), (0.0, 0.0, 0.0, 1.0)))
ob_camera.location = (0.0114, -3.937, -0.001343)
ob_camera.rotation_euler = (1.228, -6.628e-07, 0.6119)
ob_camera.lock_rotations_4d = False
ob_camera.empty_display_type = 'ARROWS'
ob_camera.color = (0.0, 0.0, 0.0, 0.0)
ob_camera.display_type = 'WIRE'
ob_camera.lineart.crease_threshold = 0.0
_c = ob_camera.constraints.new('TRACK_TO'); _c.name = 'Track To'
_c.target = ob_empty
ob_plane.location = (0.1444, 0.0, 1.185)
ob_plane.scale = (0.3487, 0.3487, 0.3487)
ob_plane.lineart.crease_threshold = 0.0
_m = ob_plane.modifiers.new('Mirror', 'MIRROR')
_m.use_axis = (False, True, False)
_m.use_clip = True
ob_empty_002.location = (1.549, 0.0, 0.0)
ob_empty_002.rotation_euler = (1.571, -0.0, 0.0)
ob_empty_002.empty_display_type = 'IMAGE'
ob_empty_002.empty_display_size = 4.998
ob_empty_002.empty_image_offset = (-0.5, -0.4998)
ob_empty_002.empty_image_depth = 'BACK'
ob_empty_002.empty_image_side = 'FRONT'
ob_empty_002.lineart.crease_threshold = 0.0
ob_empty_000.location = (-0.002146, 0.375, 0.0)
ob_empty_000.rotation_euler = (1.571, -0.0, 1.571)
ob_empty_000.empty_display_type = 'IMAGE'
ob_empty_000.empty_display_size = 4.998
ob_empty_000.empty_image_offset = (-0.5, -0.4998)
ob_empty_000.empty_image_depth = 'BACK'
ob_empty_000.empty_image_side = 'FRONT'
ob_empty_000.lineart.crease_threshold = 0.0
ob_plane_001.location = (-0.009192, 0.1303, 0.0006875)
ob_plane_001.scale = (2.071, 2.071, 2.071)
ob_plane_001.lineart.crease_threshold = 0.0
ob_sun.location = (1.797, -5.443, 6.2)
ob_sun.rotation_euler = (0.6046, -0.03395, 0.409)
ob_sun.lineart.crease_threshold = 0.0
ob_sun_001.location = (5.699, 1.452, 5.167)
ob_sun_001.rotation_euler = (0.5461, -0.5782, -3.727)
ob_sun_001.lineart.crease_threshold = 0.0
ob_sun_002.location = (-6.842, 3.407, 8.392)
ob_sun_002.rotation_euler = (0.6658, -0.1809, -1.957)
ob_sun_002.lineart.crease_threshold = 0.0
ob_beziercircle.location = (-0.0003102, 0.03518, 1.035)
ob_beziercircle.scale = (-4.038, -4.038, -4.038)
ob_beziercircle.lineart.crease_threshold = 0.0
ob_empty.location = (-0.009322, 0.07169, 1.031)
ob_empty.scale = (2.358, 2.358, 2.358)
ob_empty.lineart.crease_threshold = 0.0

# ---- collection membership
col_collection.objects.link(ob_camera)
col_collection.objects.link(ob_plane)
col_collection.objects.link(ob_empty_002)
col_collection.objects.link(ob_empty_000)
col_collection.objects.link(ob_plane_001)
col_collection.objects.link(ob_sun)
col_collection.objects.link(ob_sun_001)
col_collection.objects.link(ob_sun_002)
col_collection.objects.link(ob_beziercircle)
col_collection.objects.link(ob_empty)

# ---- scene / render settings (as saved in the file)
scene.camera = ob_camera
scene.frame_start = 1; scene.frame_end = 250; scene.frame_set(178)
scene.render.engine = 'BLENDER_EEVEE_NEXT'
scene.render.film_transparent = True
scene.cycles.use_denoising = False
scene.cycles.samples = 128
scene.cycles.sampling_pattern = 'TABULATED_SOBOL'
scene.cycles.use_adaptive_sampling = False
scene.cycles.use_light_tree = False
scene.view_settings.view_transform = 'Filmic'
bpy.context.view_layer.update()
